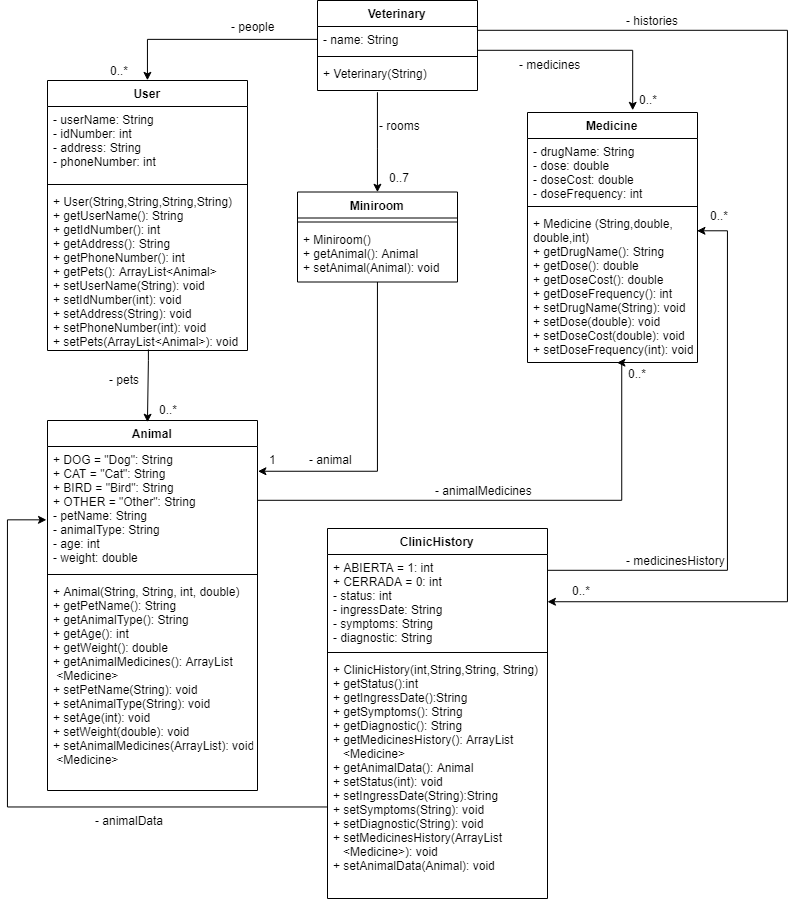

The diagram above was exported from draw.io. Its source (the exported page's mxGraphModel, read from the mxfile embedded in the PNG):
<mxGraphModel dx="481" dy="254" grid="1" gridSize="10" guides="1" tooltips="1" connect="1" arrows="1" fold="1" page="1" pageScale="1" pageWidth="827" pageHeight="1169" math="0" shadow="0">
  <root>
    <mxCell id="0" />
    <mxCell id="1" parent="0" />
    <mxCell id="uapEIa718WczQhfsO1Yk-5" style="edgeStyle=orthogonalEdgeStyle;rounded=0;orthogonalLoop=1;jettySize=auto;html=1;exitX=1;exitY=0.25;exitDx=0;exitDy=0;entryX=1;entryY=0.5;entryDx=0;entryDy=0;" edge="1" parent="1" source="f7D2TpjcUtxwb7fzUMHK-1" target="uapEIa718WczQhfsO1Yk-2">
      <mxGeometry relative="1" as="geometry">
        <Array as="points">
          <mxPoint x="500" y="200" />
          <mxPoint x="810" y="200" />
          <mxPoint x="810" y="771" />
        </Array>
      </mxGeometry>
    </mxCell>
    <mxCell id="uapEIa718WczQhfsO1Yk-6" value="- histories" style="text;html=1;resizable=0;points=[];align=center;verticalAlign=middle;labelBackgroundColor=#ffffff;" vertex="1" connectable="0" parent="uapEIa718WczQhfsO1Yk-5">
      <mxGeometry x="-0.6233" y="4" relative="1" as="geometry">
        <mxPoint x="-30.5" y="-6" as="offset" />
      </mxGeometry>
    </mxCell>
    <mxCell id="uapEIa718WczQhfsO1Yk-7" value="0..*" style="text;html=1;resizable=0;points=[];align=center;verticalAlign=middle;labelBackgroundColor=#ffffff;" vertex="1" connectable="0" parent="uapEIa718WczQhfsO1Yk-5">
      <mxGeometry x="0.921" y="-2" relative="1" as="geometry">
        <mxPoint x="-11" y="-9" as="offset" />
      </mxGeometry>
    </mxCell>
    <mxCell id="f7D2TpjcUtxwb7fzUMHK-1" value="Veterinary" style="swimlane;fontStyle=1;align=center;verticalAlign=top;childLayout=stackLayout;horizontal=1;startSize=26;horizontalStack=0;resizeParent=1;resizeParentMax=0;resizeLast=0;collapsible=1;marginBottom=0;" parent="1" vertex="1">
      <mxGeometry x="340" y="170" width="160" height="90" as="geometry" />
    </mxCell>
    <mxCell id="f7D2TpjcUtxwb7fzUMHK-2" value="- name: String&#10;&#10;&#10;&#10;&#10;" style="text;strokeColor=none;fillColor=none;align=left;verticalAlign=top;spacingLeft=4;spacingRight=4;overflow=hidden;rotatable=0;points=[[0,0.5],[1,0.5]];portConstraint=eastwest;" parent="f7D2TpjcUtxwb7fzUMHK-1" vertex="1">
      <mxGeometry y="26" width="160" height="26" as="geometry" />
    </mxCell>
    <mxCell id="f7D2TpjcUtxwb7fzUMHK-3" value="" style="line;strokeWidth=1;fillColor=none;align=left;verticalAlign=middle;spacingTop=-1;spacingLeft=3;spacingRight=3;rotatable=0;labelPosition=right;points=[];portConstraint=eastwest;" parent="f7D2TpjcUtxwb7fzUMHK-1" vertex="1">
      <mxGeometry y="52" width="160" height="8" as="geometry" />
    </mxCell>
    <mxCell id="f7D2TpjcUtxwb7fzUMHK-4" value="+ Veterinary(String)" style="text;strokeColor=none;fillColor=none;align=left;verticalAlign=top;spacingLeft=4;spacingRight=4;overflow=hidden;rotatable=0;points=[[0,0.5],[1,0.5]];portConstraint=eastwest;" parent="f7D2TpjcUtxwb7fzUMHK-1" vertex="1">
      <mxGeometry y="60" width="160" height="30" as="geometry" />
    </mxCell>
    <mxCell id="f7D2TpjcUtxwb7fzUMHK-5" value="User" style="swimlane;fontStyle=1;align=center;verticalAlign=top;childLayout=stackLayout;horizontal=1;startSize=26;horizontalStack=0;resizeParent=1;resizeParentMax=0;resizeLast=0;collapsible=1;marginBottom=0;" parent="1" vertex="1">
      <mxGeometry x="70" y="250" width="200" height="270" as="geometry" />
    </mxCell>
    <mxCell id="f7D2TpjcUtxwb7fzUMHK-6" value="- userName: String&#10;- idNumber: int&#10;- address: String  &#10;- phoneNumber: int&#10;" style="text;strokeColor=none;fillColor=none;align=left;verticalAlign=top;spacingLeft=4;spacingRight=4;overflow=hidden;rotatable=0;points=[[0,0.5],[1,0.5]];portConstraint=eastwest;" parent="f7D2TpjcUtxwb7fzUMHK-5" vertex="1">
      <mxGeometry y="26" width="200" height="74" as="geometry" />
    </mxCell>
    <mxCell id="f7D2TpjcUtxwb7fzUMHK-7" value="" style="line;strokeWidth=1;fillColor=none;align=left;verticalAlign=middle;spacingTop=-1;spacingLeft=3;spacingRight=3;rotatable=0;labelPosition=right;points=[];portConstraint=eastwest;" parent="f7D2TpjcUtxwb7fzUMHK-5" vertex="1">
      <mxGeometry y="100" width="200" height="8" as="geometry" />
    </mxCell>
    <mxCell id="f7D2TpjcUtxwb7fzUMHK-8" value="+ User(String,String,String,String)&#10;+ getUserName(): String&#10;+ getIdNumber(): int&#10;+ getAddress(): String&#10;+ getPhoneNumber(): int&#10;+ getPets(): ArrayList&lt;Animal&gt;&#10;+ setUserName(String): void&#10;+ setIdNumber(int): void&#10;+ setAddress(String): void&#10;+ setPhoneNumber(int): void&#10;+ setPets(ArrayList&lt;Animal&gt;): void&#10;" style="text;strokeColor=none;fillColor=none;align=left;verticalAlign=top;spacingLeft=4;spacingRight=4;overflow=hidden;rotatable=0;points=[[0,0.5],[1,0.5]];portConstraint=eastwest;" parent="f7D2TpjcUtxwb7fzUMHK-5" vertex="1">
      <mxGeometry y="108" width="200" height="162" as="geometry" />
    </mxCell>
    <mxCell id="f7D2TpjcUtxwb7fzUMHK-9" style="edgeStyle=orthogonalEdgeStyle;rounded=0;orthogonalLoop=1;jettySize=auto;html=1;entryX=1.003;entryY=0.198;entryDx=0;entryDy=0;entryPerimeter=0;" parent="1" source="f7D2TpjcUtxwb7fzUMHK-10" target="f7D2TpjcUtxwb7fzUMHK-18" edge="1">
      <mxGeometry relative="1" as="geometry">
        <mxPoint x="400" y="548.5" as="targetPoint" />
      </mxGeometry>
    </mxCell>
    <mxCell id="f7D2TpjcUtxwb7fzUMHK-10" value="Miniroom" style="swimlane;fontStyle=1;align=center;verticalAlign=top;childLayout=stackLayout;horizontal=1;startSize=26;horizontalStack=0;resizeParent=1;resizeParentMax=0;resizeLast=0;collapsible=1;marginBottom=0;" parent="1" vertex="1">
      <mxGeometry x="320" y="361.5" width="160" height="90" as="geometry" />
    </mxCell>
    <mxCell id="f7D2TpjcUtxwb7fzUMHK-11" value="" style="line;strokeWidth=1;fillColor=none;align=left;verticalAlign=middle;spacingTop=-1;spacingLeft=3;spacingRight=3;rotatable=0;labelPosition=right;points=[];portConstraint=eastwest;" parent="f7D2TpjcUtxwb7fzUMHK-10" vertex="1">
      <mxGeometry y="26" width="160" height="8" as="geometry" />
    </mxCell>
    <mxCell id="f7D2TpjcUtxwb7fzUMHK-12" value="+ Miniroom()&#10;+ getAnimal(): Animal&#10;+ setAnimal(Animal): void&#10;" style="text;strokeColor=none;fillColor=none;align=left;verticalAlign=top;spacingLeft=4;spacingRight=4;overflow=hidden;rotatable=0;points=[[0,0.5],[1,0.5]];portConstraint=eastwest;" parent="f7D2TpjcUtxwb7fzUMHK-10" vertex="1">
      <mxGeometry y="34" width="160" height="56" as="geometry" />
    </mxCell>
    <mxCell id="f7D2TpjcUtxwb7fzUMHK-13" value="Medicine" style="swimlane;fontStyle=1;align=center;verticalAlign=top;childLayout=stackLayout;horizontal=1;startSize=26;horizontalStack=0;resizeParent=1;resizeParentMax=0;resizeLast=0;collapsible=1;marginBottom=0;" parent="1" vertex="1">
      <mxGeometry x="550" y="282" width="170" height="250" as="geometry" />
    </mxCell>
    <mxCell id="f7D2TpjcUtxwb7fzUMHK-14" value="- drugName: String&#10;- dose: double&#10;- doseCost: double&#10;- doseFrequency: int&#10;&#10;" style="text;strokeColor=none;fillColor=none;align=left;verticalAlign=top;spacingLeft=4;spacingRight=4;overflow=hidden;rotatable=0;points=[[0,0.5],[1,0.5]];portConstraint=eastwest;" parent="f7D2TpjcUtxwb7fzUMHK-13" vertex="1">
      <mxGeometry y="26" width="170" height="64" as="geometry" />
    </mxCell>
    <mxCell id="f7D2TpjcUtxwb7fzUMHK-15" value="" style="line;strokeWidth=1;fillColor=none;align=left;verticalAlign=middle;spacingTop=-1;spacingLeft=3;spacingRight=3;rotatable=0;labelPosition=right;points=[];portConstraint=eastwest;" parent="f7D2TpjcUtxwb7fzUMHK-13" vertex="1">
      <mxGeometry y="90" width="170" height="8" as="geometry" />
    </mxCell>
    <mxCell id="f7D2TpjcUtxwb7fzUMHK-16" value="+ Medicine (String,double,&#10;double,int)&#10;+ getDrugName(): String&#10;+ getDose(): double&#10;+ getDoseCost(): double&#10;+ getDoseFrequency(): int&#10;+ setDrugName(String): void&#10;+ setDose(double): void&#10;+ setDoseCost(double): void&#10;+ setDoseFrequency(int): void&#10;&#10;&#10;&#10;&#10;&#10;&#10;" style="text;strokeColor=none;fillColor=none;align=left;verticalAlign=top;spacingLeft=4;spacingRight=4;overflow=hidden;rotatable=0;points=[[0,0.5],[1,0.5]];portConstraint=eastwest;" parent="f7D2TpjcUtxwb7fzUMHK-13" vertex="1">
      <mxGeometry y="98" width="170" height="152" as="geometry" />
    </mxCell>
    <mxCell id="f7D2TpjcUtxwb7fzUMHK-17" value="Animal" style="swimlane;fontStyle=1;align=center;verticalAlign=top;childLayout=stackLayout;horizontal=1;startSize=26;horizontalStack=0;resizeParent=1;resizeParentMax=0;resizeLast=0;collapsible=1;marginBottom=0;" parent="1" vertex="1">
      <mxGeometry x="70" y="590" width="210" height="370" as="geometry" />
    </mxCell>
    <mxCell id="f7D2TpjcUtxwb7fzUMHK-18" value="+ DOG = &quot;Dog&quot;: String&#10;+ CAT = &quot;Cat&quot;: String&#10;+ BIRD = &quot;Bird&quot;: String&#10;+ OTHER = &quot;Other&quot;: String&#10;- petName: String&#10;- animalType: String&#10;- age: int&#10;- weight: double&#10;" style="text;strokeColor=none;fillColor=none;align=left;verticalAlign=top;spacingLeft=4;spacingRight=4;overflow=hidden;rotatable=0;points=[[0,0.5],[1,0.5]];portConstraint=eastwest;" parent="f7D2TpjcUtxwb7fzUMHK-17" vertex="1">
      <mxGeometry y="26" width="210" height="124" as="geometry" />
    </mxCell>
    <mxCell id="f7D2TpjcUtxwb7fzUMHK-19" value="" style="line;strokeWidth=1;fillColor=none;align=left;verticalAlign=middle;spacingTop=-1;spacingLeft=3;spacingRight=3;rotatable=0;labelPosition=right;points=[];portConstraint=eastwest;" parent="f7D2TpjcUtxwb7fzUMHK-17" vertex="1">
      <mxGeometry y="150" width="210" height="8" as="geometry" />
    </mxCell>
    <mxCell id="f7D2TpjcUtxwb7fzUMHK-20" value="+ Animal(String, String, int, double)&#10;+ getPetName(): String&#10;+ getAnimalType(): String&#10;+ getAge(): int&#10;+ getWeight(): double&#10;+ getAnimalMedicines(): ArrayList&#10; &lt;Medicine&gt;&#10;+ setPetName(String): void&#10;+ setAnimalType(String): void&#10;+ setAge(int): void&#10;+ setWeight(double): void&#10;+ setAnimalMedicines(ArrayList): void&#10; &lt;Medicine&gt;&#10;&#10;&#10;" style="text;strokeColor=none;fillColor=none;align=left;verticalAlign=top;spacingLeft=4;spacingRight=4;overflow=hidden;rotatable=0;points=[[0,0.5],[1,0.5]];portConstraint=eastwest;" parent="f7D2TpjcUtxwb7fzUMHK-17" vertex="1">
      <mxGeometry y="158" width="210" height="212" as="geometry" />
    </mxCell>
    <mxCell id="f7D2TpjcUtxwb7fzUMHK-21" style="edgeStyle=orthogonalEdgeStyle;rounded=0;orthogonalLoop=1;jettySize=auto;html=1;entryX=0.5;entryY=0;entryDx=0;entryDy=0;exitX=0;exitY=0.5;exitDx=0;exitDy=0;" parent="1" source="f7D2TpjcUtxwb7fzUMHK-2" target="f7D2TpjcUtxwb7fzUMHK-5" edge="1">
      <mxGeometry relative="1" as="geometry">
        <mxPoint x="320" y="267" as="sourcePoint" />
        <Array as="points">
          <mxPoint x="170" y="209" />
        </Array>
      </mxGeometry>
    </mxCell>
    <mxCell id="f7D2TpjcUtxwb7fzUMHK-22" value="- people" style="text;html=1;resizable=0;points=[];align=center;verticalAlign=middle;labelBackgroundColor=#ffffff;" parent="f7D2TpjcUtxwb7fzUMHK-21" vertex="1" connectable="0">
      <mxGeometry x="-0.1408" y="-2" relative="1" as="geometry">
        <mxPoint x="26" y="-11.5" as="offset" />
      </mxGeometry>
    </mxCell>
    <mxCell id="f7D2TpjcUtxwb7fzUMHK-23" value="0..*" style="text;html=1;resizable=0;points=[];align=center;verticalAlign=middle;labelBackgroundColor=#ffffff;" parent="f7D2TpjcUtxwb7fzUMHK-21" vertex="1" connectable="0">
      <mxGeometry x="-0.2348" y="2" relative="1" as="geometry">
        <mxPoint x="-117.5" y="29" as="offset" />
      </mxGeometry>
    </mxCell>
    <mxCell id="f7D2TpjcUtxwb7fzUMHK-24" style="edgeStyle=orthogonalEdgeStyle;rounded=0;orthogonalLoop=1;jettySize=auto;html=1;entryX=0.5;entryY=0;entryDx=0;entryDy=0;exitX=0.375;exitY=1.054;exitDx=0;exitDy=0;exitPerimeter=0;" parent="1" source="f7D2TpjcUtxwb7fzUMHK-4" target="f7D2TpjcUtxwb7fzUMHK-10" edge="1">
      <mxGeometry relative="1" as="geometry">
        <mxPoint x="400" y="308.5" as="sourcePoint" />
        <Array as="points">
          <mxPoint x="400" y="318.5" />
          <mxPoint x="400" y="318.5" />
        </Array>
      </mxGeometry>
    </mxCell>
    <mxCell id="f7D2TpjcUtxwb7fzUMHK-25" value="0..7" style="text;html=1;resizable=0;points=[];autosize=1;align=left;verticalAlign=top;spacingTop=-4;" parent="1" vertex="1">
      <mxGeometry x="410" y="337.5" width="40" height="20" as="geometry" />
    </mxCell>
    <mxCell id="f7D2TpjcUtxwb7fzUMHK-26" value="- rooms" style="text;html=1;resizable=0;points=[];autosize=1;align=left;verticalAlign=top;spacingTop=-4;" parent="1" vertex="1">
      <mxGeometry x="400" y="286.5" width="60" height="20" as="geometry" />
    </mxCell>
    <mxCell id="f7D2TpjcUtxwb7fzUMHK-27" style="edgeStyle=orthogonalEdgeStyle;rounded=0;orthogonalLoop=1;jettySize=auto;html=1;" parent="1" source="f7D2TpjcUtxwb7fzUMHK-2" edge="1">
      <mxGeometry relative="1" as="geometry">
        <mxPoint x="655" y="280" as="targetPoint" />
        <Array as="points">
          <mxPoint x="655" y="220" />
        </Array>
      </mxGeometry>
    </mxCell>
    <mxCell id="f7D2TpjcUtxwb7fzUMHK-28" value="0..*" style="text;html=1;resizable=0;points=[];autosize=1;align=left;verticalAlign=top;spacingTop=-4;" parent="1" vertex="1">
      <mxGeometry x="660" y="260" width="30" height="20" as="geometry" />
    </mxCell>
    <mxCell id="f7D2TpjcUtxwb7fzUMHK-29" value="- medicines" style="text;html=1;resizable=0;points=[];autosize=1;align=left;verticalAlign=top;spacingTop=-4;" parent="1" vertex="1">
      <mxGeometry x="540" y="225" width="80" height="20" as="geometry" />
    </mxCell>
    <mxCell id="f7D2TpjcUtxwb7fzUMHK-30" style="edgeStyle=orthogonalEdgeStyle;rounded=0;orthogonalLoop=1;jettySize=auto;html=1;entryX=0.477;entryY=0.004;entryDx=0;entryDy=0;entryPerimeter=0;" parent="1" target="f7D2TpjcUtxwb7fzUMHK-17" edge="1">
      <mxGeometry relative="1" as="geometry">
        <mxPoint x="171" y="519" as="sourcePoint" />
        <mxPoint x="147" y="495.33333333333337" as="targetPoint" />
        <Array as="points">
          <mxPoint x="170" y="530" />
          <mxPoint x="170" y="530" />
        </Array>
      </mxGeometry>
    </mxCell>
    <mxCell id="f7D2TpjcUtxwb7fzUMHK-31" value="0..*" style="text;html=1;resizable=0;points=[];autosize=1;align=left;verticalAlign=top;spacingTop=-4;" parent="1" vertex="1">
      <mxGeometry x="180" y="570" width="30" height="20" as="geometry" />
    </mxCell>
    <mxCell id="f7D2TpjcUtxwb7fzUMHK-32" value="1" style="text;html=1;resizable=0;points=[];autosize=1;align=left;verticalAlign=top;spacingTop=-4;" parent="1" vertex="1">
      <mxGeometry x="290" y="620" width="20" height="20" as="geometry" />
    </mxCell>
    <mxCell id="f7D2TpjcUtxwb7fzUMHK-33" value="- pets" style="text;html=1;resizable=0;points=[];autosize=1;align=left;verticalAlign=top;spacingTop=-4;" parent="1" vertex="1">
      <mxGeometry x="130" y="540" width="50" height="20" as="geometry" />
    </mxCell>
    <mxCell id="f7D2TpjcUtxwb7fzUMHK-34" value="- animal" style="text;html=1;resizable=0;points=[];autosize=1;align=left;verticalAlign=top;spacingTop=-4;" parent="1" vertex="1">
      <mxGeometry x="330" y="620" width="60" height="20" as="geometry" />
    </mxCell>
    <mxCell id="f7D2TpjcUtxwb7fzUMHK-35" style="edgeStyle=orthogonalEdgeStyle;rounded=0;orthogonalLoop=1;jettySize=auto;html=1;entryX=0.525;entryY=1;entryDx=0;entryDy=0;entryPerimeter=0;" parent="1" source="f7D2TpjcUtxwb7fzUMHK-18" target="f7D2TpjcUtxwb7fzUMHK-16" edge="1">
      <mxGeometry relative="1" as="geometry">
        <Array as="points">
          <mxPoint x="644" y="670" />
        </Array>
        <mxPoint x="290" y="740" as="sourcePoint" />
      </mxGeometry>
    </mxCell>
    <mxCell id="f7D2TpjcUtxwb7fzUMHK-36" value="- animalMedicines" style="text;html=1;resizable=0;points=[];align=center;verticalAlign=middle;labelBackgroundColor=#ffffff;" parent="f7D2TpjcUtxwb7fzUMHK-35" vertex="1" connectable="0">
      <mxGeometry x="-0.1761" relative="1" as="geometry">
        <mxPoint x="17.5" y="-10" as="offset" />
      </mxGeometry>
    </mxCell>
    <mxCell id="f7D2TpjcUtxwb7fzUMHK-37" value="0..*" style="text;html=1;resizable=0;points=[];align=center;verticalAlign=middle;labelBackgroundColor=#ffffff;" parent="f7D2TpjcUtxwb7fzUMHK-35" vertex="1" connectable="0">
      <mxGeometry x="0.8297" y="-3" relative="1" as="geometry">
        <mxPoint x="13" y="-28" as="offset" />
      </mxGeometry>
    </mxCell>
    <mxCell id="uapEIa718WczQhfsO1Yk-8" style="edgeStyle=orthogonalEdgeStyle;rounded=0;orthogonalLoop=1;jettySize=auto;html=1;entryX=0.998;entryY=0.135;entryDx=0;entryDy=0;entryPerimeter=0;" edge="1" parent="1" source="uapEIa718WczQhfsO1Yk-1" target="f7D2TpjcUtxwb7fzUMHK-16">
      <mxGeometry relative="1" as="geometry">
        <mxPoint x="730" y="440" as="targetPoint" />
        <Array as="points">
          <mxPoint x="750" y="740" />
          <mxPoint x="750" y="400" />
        </Array>
      </mxGeometry>
    </mxCell>
    <mxCell id="uapEIa718WczQhfsO1Yk-9" value="- medicinesHistory" style="text;html=1;resizable=0;points=[];align=center;verticalAlign=middle;labelBackgroundColor=#ffffff;" vertex="1" connectable="0" parent="uapEIa718WczQhfsO1Yk-8">
      <mxGeometry x="-0.5435" y="1" relative="1" as="geometry">
        <mxPoint x="2" y="-9" as="offset" />
      </mxGeometry>
    </mxCell>
    <mxCell id="uapEIa718WczQhfsO1Yk-10" value="0..*" style="text;html=1;resizable=0;points=[];align=center;verticalAlign=middle;labelBackgroundColor=#ffffff;" vertex="1" connectable="0" parent="uapEIa718WczQhfsO1Yk-8">
      <mxGeometry x="0.8817" relative="1" as="geometry">
        <mxPoint x="-8" y="-17" as="offset" />
      </mxGeometry>
    </mxCell>
    <mxCell id="uapEIa718WczQhfsO1Yk-1" value="ClinicHistory" style="swimlane;fontStyle=1;align=center;verticalAlign=top;childLayout=stackLayout;horizontal=1;startSize=26;horizontalStack=0;resizeParent=1;resizeParentMax=0;resizeLast=0;collapsible=1;marginBottom=0;" vertex="1" parent="1">
      <mxGeometry x="350" y="698" width="220" height="370" as="geometry" />
    </mxCell>
    <mxCell id="uapEIa718WczQhfsO1Yk-2" value="+ ABIERTA = 1: int&#10;+ CERRADA = 0: int&#10;- status: int&#10;- ingressDate: String&#10;- symptoms: String&#10;- diagnostic: String&#10;" style="text;strokeColor=none;fillColor=none;align=left;verticalAlign=top;spacingLeft=4;spacingRight=4;overflow=hidden;rotatable=0;points=[[0,0.5],[1,0.5]];portConstraint=eastwest;" vertex="1" parent="uapEIa718WczQhfsO1Yk-1">
      <mxGeometry y="26" width="220" height="94" as="geometry" />
    </mxCell>
    <mxCell id="uapEIa718WczQhfsO1Yk-3" value="" style="line;strokeWidth=1;fillColor=none;align=left;verticalAlign=middle;spacingTop=-1;spacingLeft=3;spacingRight=3;rotatable=0;labelPosition=right;points=[];portConstraint=eastwest;" vertex="1" parent="uapEIa718WczQhfsO1Yk-1">
      <mxGeometry y="120" width="220" height="8" as="geometry" />
    </mxCell>
    <mxCell id="uapEIa718WczQhfsO1Yk-4" value="+ ClinicHistory(int,String,String, String)&#10;+ getStatus():int&#10;+ getIngressDate():String&#10;+ getSymptoms(): String&#10;+ getDiagnostic(): String&#10;+ getMedicinesHistory(): ArrayList&#10;   &lt;Medicine&gt;&#10;+ getAnimalData(): Animal&#10;+ setStatus(int): void&#10;+ setIngressDate(String):String&#10;+ setSymptoms(String): void&#10;+ setDiagnostic(String): void&#10;+ setMedicinesHistory(ArrayList&#10;   &lt;Medicine&gt;): void&#10;+ setAnimalData(Animal): void&#10;" style="text;strokeColor=none;fillColor=none;align=left;verticalAlign=top;spacingLeft=4;spacingRight=4;overflow=hidden;rotatable=0;points=[[0,0.5],[1,0.5]];portConstraint=eastwest;" vertex="1" parent="uapEIa718WczQhfsO1Yk-1">
      <mxGeometry y="128" width="220" height="242" as="geometry" />
    </mxCell>
    <mxCell id="uapEIa718WczQhfsO1Yk-11" style="edgeStyle=orthogonalEdgeStyle;rounded=0;orthogonalLoop=1;jettySize=auto;html=1;exitX=-0.003;exitY=0.622;exitDx=0;exitDy=0;entryX=-0.004;entryY=0.59;entryDx=0;entryDy=0;entryPerimeter=0;exitPerimeter=0;" edge="1" parent="1" source="uapEIa718WczQhfsO1Yk-4" target="f7D2TpjcUtxwb7fzUMHK-18">
      <mxGeometry relative="1" as="geometry">
        <mxPoint x="520" y="890" as="sourcePoint" />
        <mxPoint x="60" y="700" as="targetPoint" />
        <Array as="points">
          <mxPoint x="30" y="977" />
          <mxPoint x="30" y="689" />
        </Array>
      </mxGeometry>
    </mxCell>
    <mxCell id="uapEIa718WczQhfsO1Yk-12" value="- animalData" style="text;html=1;resizable=0;points=[];align=center;verticalAlign=middle;labelBackgroundColor=#ffffff;" vertex="1" connectable="0" parent="uapEIa718WczQhfsO1Yk-11">
      <mxGeometry x="-0.4611" y="3" relative="1" as="geometry">
        <mxPoint x="-23.5" y="10" as="offset" />
      </mxGeometry>
    </mxCell>
  </root>
</mxGraphModel>